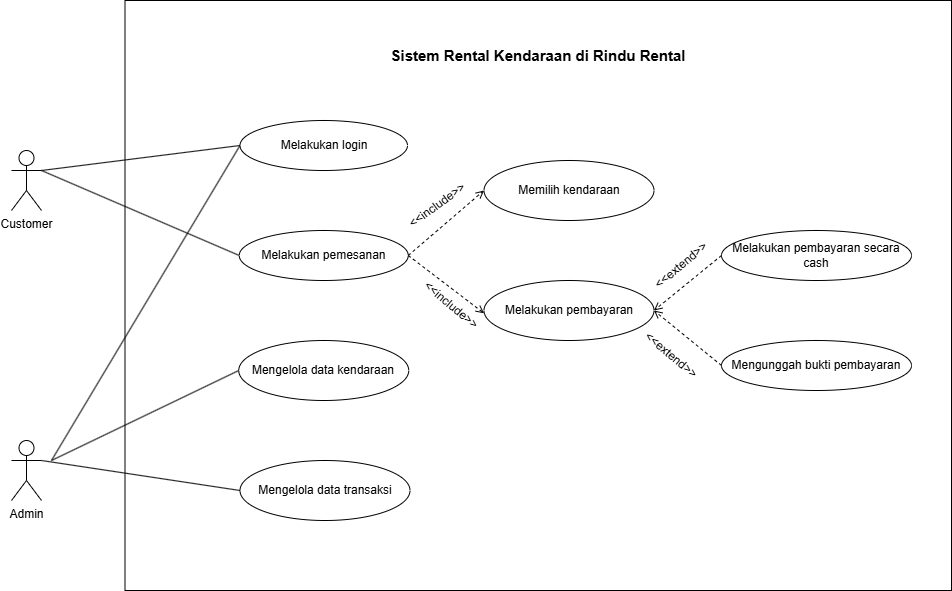

The diagram above was exported from draw.io. Its source (the exported page's mxGraphModel, read from the mxfile embedded in the PNG):
<mxGraphModel dx="786" dy="457" grid="1" gridSize="10" guides="1" tooltips="1" connect="1" arrows="1" fold="1" page="1" pageScale="1" pageWidth="1400" pageHeight="850" math="0" shadow="0">
  <root>
    <mxCell id="0" />
    <mxCell id="1" parent="0" />
    <mxCell id="J54Lv6P0qu4nlzfUi3zO-1" value="" style="rounded=0;whiteSpace=wrap;html=1;fillColor=none;" parent="1" vertex="1">
      <mxGeometry x="373.5" y="50" width="826.5" height="590" as="geometry" />
    </mxCell>
    <mxCell id="J54Lv6P0qu4nlzfUi3zO-2" value="&lt;b&gt;Sistem Rental Kendaraan di Rindu Rental&lt;/b&gt;" style="text;html=1;align=center;verticalAlign=middle;whiteSpace=wrap;rounded=0;fontSize=15;" parent="1" vertex="1">
      <mxGeometry x="636.75" y="90" width="300" height="30" as="geometry" />
    </mxCell>
    <mxCell id="J54Lv6P0qu4nlzfUi3zO-3" value="Melakukan login" style="ellipse;whiteSpace=wrap;html=1;" parent="1" vertex="1">
      <mxGeometry x="488.5" y="170" width="167.5" height="50" as="geometry" />
    </mxCell>
    <mxCell id="J54Lv6P0qu4nlzfUi3zO-5" value="Mengelola data transaksi" style="ellipse;whiteSpace=wrap;html=1;" parent="1" vertex="1">
      <mxGeometry x="488.5" y="510" width="170" height="60" as="geometry" />
    </mxCell>
    <mxCell id="J54Lv6P0qu4nlzfUi3zO-6" value="Mengelola data kendaraan" style="ellipse;whiteSpace=wrap;html=1;" parent="1" vertex="1">
      <mxGeometry x="487.25" y="390" width="170" height="60" as="geometry" />
    </mxCell>
    <mxCell id="J54Lv6P0qu4nlzfUi3zO-7" value="Memilih kendaraan" style="ellipse;whiteSpace=wrap;html=1;" parent="1" vertex="1">
      <mxGeometry x="732.5" y="210" width="170" height="60" as="geometry" />
    </mxCell>
    <mxCell id="J54Lv6P0qu4nlzfUi3zO-8" value="Melakukan pemesanan" style="ellipse;whiteSpace=wrap;html=1;" parent="1" vertex="1">
      <mxGeometry x="487.75" y="280" width="169" height="50" as="geometry" />
    </mxCell>
    <mxCell id="J54Lv6P0qu4nlzfUi3zO-9" style="edgeStyle=orthogonalEdgeStyle;rounded=0;orthogonalLoop=1;jettySize=auto;html=1;exitX=0.5;exitY=1;exitDx=0;exitDy=0;" parent="1" source="J54Lv6P0qu4nlzfUi3zO-7" target="J54Lv6P0qu4nlzfUi3zO-7" edge="1">
      <mxGeometry relative="1" as="geometry" />
    </mxCell>
    <mxCell id="J54Lv6P0qu4nlzfUi3zO-10" value="Melakukan pembayaran" style="ellipse;whiteSpace=wrap;html=1;" parent="1" vertex="1">
      <mxGeometry x="732.5" y="330" width="170" height="60" as="geometry" />
    </mxCell>
    <mxCell id="J54Lv6P0qu4nlzfUi3zO-11" value="Melakukan pembayaran secara cash" style="ellipse;whiteSpace=wrap;html=1;" parent="1" vertex="1">
      <mxGeometry x="970" y="280" width="190" height="50" as="geometry" />
    </mxCell>
    <mxCell id="J54Lv6P0qu4nlzfUi3zO-13" value="Mengunggah bukti pembayaran" style="ellipse;whiteSpace=wrap;html=1;" parent="1" vertex="1">
      <mxGeometry x="970" y="390" width="190" height="50" as="geometry" />
    </mxCell>
    <mxCell id="J54Lv6P0qu4nlzfUi3zO-14" value="" style="endArrow=open;html=1;rounded=0;dashed=1;endFill=0;exitX=1;exitY=0.5;exitDx=0;exitDy=0;entryX=0;entryY=0.5;entryDx=0;entryDy=0;" parent="1" source="J54Lv6P0qu4nlzfUi3zO-8" target="J54Lv6P0qu4nlzfUi3zO-7" edge="1">
      <mxGeometry width="50" height="50" relative="1" as="geometry">
        <mxPoint x="590" y="480" as="sourcePoint" />
        <mxPoint x="640" y="430" as="targetPoint" />
      </mxGeometry>
    </mxCell>
    <mxCell id="J54Lv6P0qu4nlzfUi3zO-15" value="" style="endArrow=open;html=1;rounded=0;dashed=1;endFill=0;exitX=1;exitY=0.5;exitDx=0;exitDy=0;entryX=1;entryY=0;entryDx=0;entryDy=0;" parent="1" source="J54Lv6P0qu4nlzfUi3zO-8" target="J54Lv6P0qu4nlzfUi3zO-29" edge="1">
      <mxGeometry width="50" height="50" relative="1" as="geometry">
        <mxPoint x="743" y="250" as="sourcePoint" />
        <mxPoint x="667" y="315" as="targetPoint" />
      </mxGeometry>
    </mxCell>
    <mxCell id="J54Lv6P0qu4nlzfUi3zO-16" value="" style="endArrow=open;html=1;rounded=0;dashed=1;endFill=0;exitX=0;exitY=0.5;exitDx=0;exitDy=0;entryX=1;entryY=0.5;entryDx=0;entryDy=0;" parent="1" source="J54Lv6P0qu4nlzfUi3zO-11" target="J54Lv6P0qu4nlzfUi3zO-10" edge="1">
      <mxGeometry width="50" height="50" relative="1" as="geometry">
        <mxPoint x="900" y="410" as="sourcePoint" />
        <mxPoint x="900" y="360" as="targetPoint" />
      </mxGeometry>
    </mxCell>
    <mxCell id="J54Lv6P0qu4nlzfUi3zO-17" value="" style="endArrow=open;html=1;rounded=0;dashed=1;endFill=0;entryX=1;entryY=0.5;entryDx=0;entryDy=0;exitX=0;exitY=0.5;exitDx=0;exitDy=0;" parent="1" source="J54Lv6P0qu4nlzfUi3zO-13" target="J54Lv6P0qu4nlzfUi3zO-10" edge="1">
      <mxGeometry width="50" height="50" relative="1" as="geometry">
        <mxPoint x="980" y="315" as="sourcePoint" />
        <mxPoint x="900" y="460" as="targetPoint" />
      </mxGeometry>
    </mxCell>
    <mxCell id="J54Lv6P0qu4nlzfUi3zO-20" value="Admin" style="shape=umlActor;verticalLabelPosition=bottom;verticalAlign=top;html=1;outlineConnect=0;" parent="1" vertex="1">
      <mxGeometry x="260" y="490" width="30" height="60" as="geometry" />
    </mxCell>
    <mxCell id="J54Lv6P0qu4nlzfUi3zO-21" value="Customer" style="shape=umlActor;verticalLabelPosition=bottom;verticalAlign=top;html=1;outlineConnect=0;" parent="1" vertex="1">
      <mxGeometry x="260" y="200" width="30" height="60" as="geometry" />
    </mxCell>
    <mxCell id="J54Lv6P0qu4nlzfUi3zO-22" value="" style="endArrow=none;html=1;rounded=0;exitX=1;exitY=0.3333333333333333;exitDx=0;exitDy=0;exitPerimeter=0;entryX=0;entryY=0.5;entryDx=0;entryDy=0;" parent="1" source="J54Lv6P0qu4nlzfUi3zO-20" target="J54Lv6P0qu4nlzfUi3zO-5" edge="1">
      <mxGeometry width="50" height="50" relative="1" as="geometry">
        <mxPoint x="610" y="550" as="sourcePoint" />
        <mxPoint x="660" y="500" as="targetPoint" />
      </mxGeometry>
    </mxCell>
    <mxCell id="J54Lv6P0qu4nlzfUi3zO-23" value="" style="endArrow=none;html=1;rounded=0;entryX=0;entryY=0.5;entryDx=0;entryDy=0;" parent="1" target="J54Lv6P0qu4nlzfUi3zO-6" edge="1">
      <mxGeometry width="50" height="50" relative="1" as="geometry">
        <mxPoint x="300" y="510" as="sourcePoint" />
        <mxPoint x="499" y="550" as="targetPoint" />
      </mxGeometry>
    </mxCell>
    <mxCell id="J54Lv6P0qu4nlzfUi3zO-24" value="" style="endArrow=none;html=1;rounded=0;exitX=0;exitY=0.5;exitDx=0;exitDy=0;" parent="1" source="J54Lv6P0qu4nlzfUi3zO-3" edge="1">
      <mxGeometry width="50" height="50" relative="1" as="geometry">
        <mxPoint x="310" y="530" as="sourcePoint" />
        <mxPoint x="300" y="510" as="targetPoint" />
      </mxGeometry>
    </mxCell>
    <mxCell id="J54Lv6P0qu4nlzfUi3zO-25" value="" style="endArrow=none;html=1;rounded=0;exitX=1;exitY=0.3333333333333333;exitDx=0;exitDy=0;exitPerimeter=0;entryX=0;entryY=0.5;entryDx=0;entryDy=0;" parent="1" source="J54Lv6P0qu4nlzfUi3zO-21" target="J54Lv6P0qu4nlzfUi3zO-3" edge="1">
      <mxGeometry width="50" height="50" relative="1" as="geometry">
        <mxPoint x="320" y="540" as="sourcePoint" />
        <mxPoint x="490" y="200" as="targetPoint" />
      </mxGeometry>
    </mxCell>
    <mxCell id="J54Lv6P0qu4nlzfUi3zO-26" value="" style="endArrow=none;html=1;rounded=0;exitX=1;exitY=0.3333333333333333;exitDx=0;exitDy=0;exitPerimeter=0;entryX=0;entryY=0.5;entryDx=0;entryDy=0;" parent="1" source="J54Lv6P0qu4nlzfUi3zO-21" target="J54Lv6P0qu4nlzfUi3zO-8" edge="1">
      <mxGeometry width="50" height="50" relative="1" as="geometry">
        <mxPoint x="330" y="550" as="sourcePoint" />
        <mxPoint x="529" y="580" as="targetPoint" />
      </mxGeometry>
    </mxCell>
    <mxCell id="J54Lv6P0qu4nlzfUi3zO-27" value="&amp;lt;&amp;lt;include&amp;gt;&amp;gt;" style="text;html=1;align=center;verticalAlign=middle;whiteSpace=wrap;rounded=0;rotation=-36;" parent="1" vertex="1">
      <mxGeometry x="656" y="240" width="60" height="30" as="geometry" />
    </mxCell>
    <mxCell id="J54Lv6P0qu4nlzfUi3zO-29" value="&amp;lt;&amp;lt;include&amp;gt;&amp;gt;" style="text;html=1;align=center;verticalAlign=middle;whiteSpace=wrap;rounded=0;rotation=40;" parent="1" vertex="1">
      <mxGeometry x="670" y="340" width="60" height="30" as="geometry" />
    </mxCell>
    <mxCell id="J54Lv6P0qu4nlzfUi3zO-30" value="&amp;lt;&amp;lt;extend&amp;gt;&amp;gt;" style="text;html=1;align=center;verticalAlign=middle;whiteSpace=wrap;rounded=0;rotation=-40;" parent="1" vertex="1">
      <mxGeometry x="900" y="300" width="60" height="30" as="geometry" />
    </mxCell>
    <mxCell id="J54Lv6P0qu4nlzfUi3zO-31" value="&amp;lt;&amp;lt;extend&amp;gt;&amp;gt;" style="text;html=1;align=center;verticalAlign=middle;whiteSpace=wrap;rounded=0;rotation=40;" parent="1" vertex="1">
      <mxGeometry x="890" y="390" width="60" height="30" as="geometry" />
    </mxCell>
  </root>
</mxGraphModel>